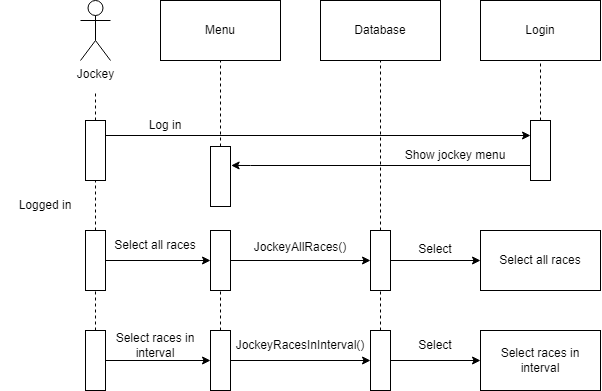

The diagram above was exported from draw.io. Its source (the exported page's mxGraphModel, read from the mxfile embedded in the PNG):
<mxGraphModel dx="978" dy="474" grid="1" gridSize="10" guides="1" tooltips="1" connect="1" arrows="1" fold="1" page="1" pageScale="1" pageWidth="827" pageHeight="1169" math="0" shadow="0">
  <root>
    <mxCell id="0" />
    <mxCell id="1" parent="0" />
    <mxCell id="Pmr5CxhKJWvZ4Dr7t3l8-1" value="Jockey" style="shape=umlActor;verticalLabelPosition=bottom;verticalAlign=top;html=1;outlineConnect=0;" vertex="1" parent="1">
      <mxGeometry x="230" y="30" width="30" height="60" as="geometry" />
    </mxCell>
    <mxCell id="Pmr5CxhKJWvZ4Dr7t3l8-17" style="edgeStyle=orthogonalEdgeStyle;rounded=0;orthogonalLoop=1;jettySize=auto;html=1;exitX=1;exitY=0.25;exitDx=0;exitDy=0;entryX=0;entryY=0.25;entryDx=0;entryDy=0;" edge="1" parent="1" source="Pmr5CxhKJWvZ4Dr7t3l8-2" target="Pmr5CxhKJWvZ4Dr7t3l8-7">
      <mxGeometry relative="1" as="geometry" />
    </mxCell>
    <mxCell id="Pmr5CxhKJWvZ4Dr7t3l8-2" value="" style="rounded=0;whiteSpace=wrap;html=1;" vertex="1" parent="1">
      <mxGeometry x="235" y="150" width="20" height="60" as="geometry" />
    </mxCell>
    <mxCell id="Pmr5CxhKJWvZ4Dr7t3l8-3" value="Menu" style="rounded=0;whiteSpace=wrap;html=1;" vertex="1" parent="1">
      <mxGeometry x="310" y="30" width="120" height="60" as="geometry" />
    </mxCell>
    <mxCell id="Pmr5CxhKJWvZ4Dr7t3l8-4" value="Database" style="rounded=0;whiteSpace=wrap;html=1;" vertex="1" parent="1">
      <mxGeometry x="470" y="30" width="120" height="60" as="geometry" />
    </mxCell>
    <mxCell id="Pmr5CxhKJWvZ4Dr7t3l8-5" value="Login" style="rounded=0;whiteSpace=wrap;html=1;" vertex="1" parent="1">
      <mxGeometry x="630" y="30" width="120" height="60" as="geometry" />
    </mxCell>
    <mxCell id="Pmr5CxhKJWvZ4Dr7t3l8-6" value="" style="rounded=0;whiteSpace=wrap;html=1;" vertex="1" parent="1">
      <mxGeometry x="360" y="176" width="20" height="60" as="geometry" />
    </mxCell>
    <mxCell id="Pmr5CxhKJWvZ4Dr7t3l8-21" style="edgeStyle=orthogonalEdgeStyle;rounded=0;orthogonalLoop=1;jettySize=auto;html=1;exitX=0;exitY=0.75;exitDx=0;exitDy=0;entryX=1.031;entryY=0.316;entryDx=0;entryDy=0;entryPerimeter=0;" edge="1" parent="1" source="Pmr5CxhKJWvZ4Dr7t3l8-7" target="Pmr5CxhKJWvZ4Dr7t3l8-6">
      <mxGeometry relative="1" as="geometry">
        <Array as="points">
          <mxPoint x="400" y="195" />
          <mxPoint x="400" y="195" />
        </Array>
      </mxGeometry>
    </mxCell>
    <mxCell id="Pmr5CxhKJWvZ4Dr7t3l8-7" value="" style="rounded=0;whiteSpace=wrap;html=1;" vertex="1" parent="1">
      <mxGeometry x="680" y="150" width="20" height="60" as="geometry" />
    </mxCell>
    <mxCell id="Pmr5CxhKJWvZ4Dr7t3l8-27" style="edgeStyle=orthogonalEdgeStyle;rounded=0;orthogonalLoop=1;jettySize=auto;html=1;exitX=1;exitY=0.5;exitDx=0;exitDy=0;entryX=0;entryY=0.5;entryDx=0;entryDy=0;" edge="1" parent="1" source="Pmr5CxhKJWvZ4Dr7t3l8-8" target="Pmr5CxhKJWvZ4Dr7t3l8-9">
      <mxGeometry relative="1" as="geometry" />
    </mxCell>
    <mxCell id="Pmr5CxhKJWvZ4Dr7t3l8-8" value="" style="rounded=0;whiteSpace=wrap;html=1;" vertex="1" parent="1">
      <mxGeometry x="235" y="260" width="20" height="60" as="geometry" />
    </mxCell>
    <mxCell id="Pmr5CxhKJWvZ4Dr7t3l8-29" style="edgeStyle=orthogonalEdgeStyle;rounded=0;orthogonalLoop=1;jettySize=auto;html=1;exitX=1;exitY=0.5;exitDx=0;exitDy=0;entryX=0;entryY=0.5;entryDx=0;entryDy=0;" edge="1" parent="1" source="Pmr5CxhKJWvZ4Dr7t3l8-9" target="Pmr5CxhKJWvZ4Dr7t3l8-10">
      <mxGeometry relative="1" as="geometry" />
    </mxCell>
    <mxCell id="Pmr5CxhKJWvZ4Dr7t3l8-9" value="" style="rounded=0;whiteSpace=wrap;html=1;" vertex="1" parent="1">
      <mxGeometry x="360" y="260" width="20" height="60" as="geometry" />
    </mxCell>
    <mxCell id="Pmr5CxhKJWvZ4Dr7t3l8-32" style="edgeStyle=orthogonalEdgeStyle;rounded=0;orthogonalLoop=1;jettySize=auto;html=1;exitX=1;exitY=0.5;exitDx=0;exitDy=0;entryX=0;entryY=0.5;entryDx=0;entryDy=0;" edge="1" parent="1" source="Pmr5CxhKJWvZ4Dr7t3l8-10" target="Pmr5CxhKJWvZ4Dr7t3l8-11">
      <mxGeometry relative="1" as="geometry" />
    </mxCell>
    <mxCell id="Pmr5CxhKJWvZ4Dr7t3l8-10" value="" style="rounded=0;whiteSpace=wrap;html=1;" vertex="1" parent="1">
      <mxGeometry x="520" y="260" width="20" height="60" as="geometry" />
    </mxCell>
    <mxCell id="Pmr5CxhKJWvZ4Dr7t3l8-11" value="Select all races" style="rounded=0;whiteSpace=wrap;html=1;" vertex="1" parent="1">
      <mxGeometry x="630" y="260" width="120" height="60" as="geometry" />
    </mxCell>
    <mxCell id="Pmr5CxhKJWvZ4Dr7t3l8-38" style="edgeStyle=orthogonalEdgeStyle;rounded=0;orthogonalLoop=1;jettySize=auto;html=1;exitX=1;exitY=0.5;exitDx=0;exitDy=0;entryX=0;entryY=0.5;entryDx=0;entryDy=0;" edge="1" parent="1" source="Pmr5CxhKJWvZ4Dr7t3l8-12" target="Pmr5CxhKJWvZ4Dr7t3l8-13">
      <mxGeometry relative="1" as="geometry" />
    </mxCell>
    <mxCell id="Pmr5CxhKJWvZ4Dr7t3l8-12" value="" style="rounded=0;whiteSpace=wrap;html=1;" vertex="1" parent="1">
      <mxGeometry x="235" y="360" width="20" height="60" as="geometry" />
    </mxCell>
    <mxCell id="Pmr5CxhKJWvZ4Dr7t3l8-40" style="edgeStyle=orthogonalEdgeStyle;rounded=0;orthogonalLoop=1;jettySize=auto;html=1;exitX=1;exitY=0.5;exitDx=0;exitDy=0;entryX=0;entryY=0.5;entryDx=0;entryDy=0;" edge="1" parent="1" source="Pmr5CxhKJWvZ4Dr7t3l8-13" target="Pmr5CxhKJWvZ4Dr7t3l8-14">
      <mxGeometry relative="1" as="geometry" />
    </mxCell>
    <mxCell id="Pmr5CxhKJWvZ4Dr7t3l8-13" value="" style="rounded=0;whiteSpace=wrap;html=1;" vertex="1" parent="1">
      <mxGeometry x="360" y="360" width="20" height="60" as="geometry" />
    </mxCell>
    <mxCell id="Pmr5CxhKJWvZ4Dr7t3l8-43" style="edgeStyle=orthogonalEdgeStyle;rounded=0;orthogonalLoop=1;jettySize=auto;html=1;exitX=1;exitY=0.5;exitDx=0;exitDy=0;entryX=0;entryY=0.5;entryDx=0;entryDy=0;" edge="1" parent="1" source="Pmr5CxhKJWvZ4Dr7t3l8-14" target="Pmr5CxhKJWvZ4Dr7t3l8-15">
      <mxGeometry relative="1" as="geometry" />
    </mxCell>
    <mxCell id="Pmr5CxhKJWvZ4Dr7t3l8-14" value="" style="rounded=0;whiteSpace=wrap;html=1;" vertex="1" parent="1">
      <mxGeometry x="520" y="360" width="20" height="60" as="geometry" />
    </mxCell>
    <mxCell id="Pmr5CxhKJWvZ4Dr7t3l8-15" value="Select races in interval" style="rounded=0;whiteSpace=wrap;html=1;" vertex="1" parent="1">
      <mxGeometry x="630" y="360" width="120" height="60" as="geometry" />
    </mxCell>
    <mxCell id="Pmr5CxhKJWvZ4Dr7t3l8-16" value="" style="endArrow=none;dashed=1;html=1;rounded=0;exitX=0.5;exitY=0;exitDx=0;exitDy=0;" edge="1" parent="1" source="Pmr5CxhKJWvZ4Dr7t3l8-2">
      <mxGeometry width="50" height="50" relative="1" as="geometry">
        <mxPoint x="210" y="170" as="sourcePoint" />
        <mxPoint x="245" y="120" as="targetPoint" />
      </mxGeometry>
    </mxCell>
    <mxCell id="Pmr5CxhKJWvZ4Dr7t3l8-18" value="Log in" style="text;html=1;strokeColor=none;fillColor=none;align=center;verticalAlign=middle;whiteSpace=wrap;rounded=0;" vertex="1" parent="1">
      <mxGeometry x="270" y="140" width="90" height="30" as="geometry" />
    </mxCell>
    <mxCell id="Pmr5CxhKJWvZ4Dr7t3l8-19" value="" style="endArrow=none;dashed=1;html=1;rounded=0;entryX=0.5;entryY=1;entryDx=0;entryDy=0;exitX=0.5;exitY=0;exitDx=0;exitDy=0;" edge="1" parent="1" source="Pmr5CxhKJWvZ4Dr7t3l8-8" target="Pmr5CxhKJWvZ4Dr7t3l8-2">
      <mxGeometry width="50" height="50" relative="1" as="geometry">
        <mxPoint x="190" y="270" as="sourcePoint" />
        <mxPoint x="240" y="220" as="targetPoint" />
      </mxGeometry>
    </mxCell>
    <mxCell id="Pmr5CxhKJWvZ4Dr7t3l8-20" value="Logged in" style="text;html=1;strokeColor=none;fillColor=none;align=center;verticalAlign=middle;whiteSpace=wrap;rounded=0;" vertex="1" parent="1">
      <mxGeometry x="150" y="220" width="90" height="30" as="geometry" />
    </mxCell>
    <mxCell id="Pmr5CxhKJWvZ4Dr7t3l8-22" value="Show jockey menu" style="text;html=1;strokeColor=none;fillColor=none;align=center;verticalAlign=middle;whiteSpace=wrap;rounded=0;" vertex="1" parent="1">
      <mxGeometry x="550" y="170" width="110" height="30" as="geometry" />
    </mxCell>
    <mxCell id="Pmr5CxhKJWvZ4Dr7t3l8-24" value="" style="endArrow=none;dashed=1;html=1;rounded=0;entryX=0.5;entryY=1;entryDx=0;entryDy=0;exitX=0.5;exitY=0;exitDx=0;exitDy=0;" edge="1" parent="1" source="Pmr5CxhKJWvZ4Dr7t3l8-7" target="Pmr5CxhKJWvZ4Dr7t3l8-5">
      <mxGeometry width="50" height="50" relative="1" as="geometry">
        <mxPoint x="640" y="160" as="sourcePoint" />
        <mxPoint x="690" y="110" as="targetPoint" />
      </mxGeometry>
    </mxCell>
    <mxCell id="Pmr5CxhKJWvZ4Dr7t3l8-25" value="" style="endArrow=none;dashed=1;html=1;rounded=0;entryX=0.5;entryY=1;entryDx=0;entryDy=0;exitX=0.5;exitY=0;exitDx=0;exitDy=0;" edge="1" parent="1" source="Pmr5CxhKJWvZ4Dr7t3l8-6" target="Pmr5CxhKJWvZ4Dr7t3l8-3">
      <mxGeometry width="50" height="50" relative="1" as="geometry">
        <mxPoint x="360" y="160" as="sourcePoint" />
        <mxPoint x="410" y="110" as="targetPoint" />
      </mxGeometry>
    </mxCell>
    <mxCell id="Pmr5CxhKJWvZ4Dr7t3l8-26" value="" style="endArrow=none;dashed=1;html=1;rounded=0;entryX=0.5;entryY=1;entryDx=0;entryDy=0;exitX=0.5;exitY=0;exitDx=0;exitDy=0;" edge="1" parent="1" source="Pmr5CxhKJWvZ4Dr7t3l8-10" target="Pmr5CxhKJWvZ4Dr7t3l8-4">
      <mxGeometry width="50" height="50" relative="1" as="geometry">
        <mxPoint x="500" y="150" as="sourcePoint" />
        <mxPoint x="550" y="100" as="targetPoint" />
      </mxGeometry>
    </mxCell>
    <mxCell id="Pmr5CxhKJWvZ4Dr7t3l8-28" value="Select all races" style="text;html=1;strokeColor=none;fillColor=none;align=center;verticalAlign=middle;whiteSpace=wrap;rounded=0;" vertex="1" parent="1">
      <mxGeometry x="260" y="260" width="90" height="30" as="geometry" />
    </mxCell>
    <mxCell id="Pmr5CxhKJWvZ4Dr7t3l8-30" value="JockeyAllRaces()" style="text;html=1;strokeColor=none;fillColor=none;align=center;verticalAlign=middle;whiteSpace=wrap;rounded=0;" vertex="1" parent="1">
      <mxGeometry x="405" y="262" width="90" height="30" as="geometry" />
    </mxCell>
    <mxCell id="Pmr5CxhKJWvZ4Dr7t3l8-33" value="Select" style="text;html=1;strokeColor=none;fillColor=none;align=center;verticalAlign=middle;whiteSpace=wrap;rounded=0;" vertex="1" parent="1">
      <mxGeometry x="540" y="264" width="90" height="30" as="geometry" />
    </mxCell>
    <mxCell id="Pmr5CxhKJWvZ4Dr7t3l8-34" value="" style="endArrow=none;dashed=1;html=1;rounded=0;entryX=0.5;entryY=1;entryDx=0;entryDy=0;exitX=0.5;exitY=0;exitDx=0;exitDy=0;" edge="1" parent="1" source="Pmr5CxhKJWvZ4Dr7t3l8-12" target="Pmr5CxhKJWvZ4Dr7t3l8-8">
      <mxGeometry width="50" height="50" relative="1" as="geometry">
        <mxPoint x="210" y="390" as="sourcePoint" />
        <mxPoint x="260" y="340" as="targetPoint" />
      </mxGeometry>
    </mxCell>
    <mxCell id="Pmr5CxhKJWvZ4Dr7t3l8-35" value="" style="endArrow=none;dashed=1;html=1;rounded=0;entryX=0.5;entryY=1;entryDx=0;entryDy=0;exitX=0.5;exitY=0;exitDx=0;exitDy=0;" edge="1" parent="1" source="Pmr5CxhKJWvZ4Dr7t3l8-13" target="Pmr5CxhKJWvZ4Dr7t3l8-9">
      <mxGeometry width="50" height="50" relative="1" as="geometry">
        <mxPoint x="300" y="390" as="sourcePoint" />
        <mxPoint x="350" y="340" as="targetPoint" />
      </mxGeometry>
    </mxCell>
    <mxCell id="Pmr5CxhKJWvZ4Dr7t3l8-36" value="" style="endArrow=none;dashed=1;html=1;rounded=0;entryX=0.5;entryY=1;entryDx=0;entryDy=0;exitX=0.5;exitY=0;exitDx=0;exitDy=0;" edge="1" parent="1" source="Pmr5CxhKJWvZ4Dr7t3l8-14" target="Pmr5CxhKJWvZ4Dr7t3l8-10">
      <mxGeometry width="50" height="50" relative="1" as="geometry">
        <mxPoint x="490" y="380" as="sourcePoint" />
        <mxPoint x="540" y="330" as="targetPoint" />
      </mxGeometry>
    </mxCell>
    <mxCell id="Pmr5CxhKJWvZ4Dr7t3l8-39" value="Select races in interval" style="text;html=1;strokeColor=none;fillColor=none;align=center;verticalAlign=middle;whiteSpace=wrap;rounded=0;" vertex="1" parent="1">
      <mxGeometry x="260" y="360" width="90" height="30" as="geometry" />
    </mxCell>
    <mxCell id="Pmr5CxhKJWvZ4Dr7t3l8-42" value="JockeyRacesInInterval()" style="text;html=1;strokeColor=none;fillColor=none;align=center;verticalAlign=middle;whiteSpace=wrap;rounded=0;" vertex="1" parent="1">
      <mxGeometry x="405" y="360" width="90" height="30" as="geometry" />
    </mxCell>
    <mxCell id="Pmr5CxhKJWvZ4Dr7t3l8-44" value="Select" style="text;html=1;strokeColor=none;fillColor=none;align=center;verticalAlign=middle;whiteSpace=wrap;rounded=0;" vertex="1" parent="1">
      <mxGeometry x="540" y="360" width="90" height="30" as="geometry" />
    </mxCell>
  </root>
</mxGraphModel>